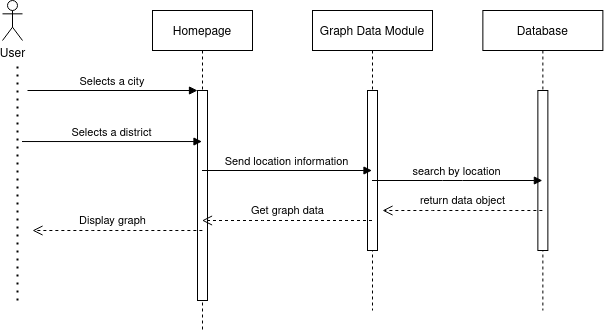

The diagram above was exported from draw.io. Its source (the exported page's mxGraphModel, read from the mxfile embedded in the PNG):
<mxGraphModel dx="868" dy="445" grid="1" gridSize="10" guides="1" tooltips="1" connect="1" arrows="1" fold="1" page="1" pageScale="1" pageWidth="850" pageHeight="1100" math="0" shadow="0">
  <root>
    <mxCell id="0" />
    <mxCell id="1" parent="0" />
    <mxCell id="3nuBFxr9cyL0pnOWT2aG-5" value="Homepage" style="shape=umlLifeline;perimeter=lifelinePerimeter;container=1;collapsible=0;recursiveResize=0;rounded=0;shadow=0;strokeWidth=1;" parent="1" vertex="1">
      <mxGeometry x="300" y="80" width="100" height="320" as="geometry" />
    </mxCell>
    <mxCell id="3nuBFxr9cyL0pnOWT2aG-6" value="" style="points=[];perimeter=orthogonalPerimeter;rounded=0;shadow=0;strokeWidth=1;" parent="3nuBFxr9cyL0pnOWT2aG-5" vertex="1">
      <mxGeometry x="45" y="80" width="10" height="210" as="geometry" />
    </mxCell>
    <mxCell id="3nuBFxr9cyL0pnOWT2aG-8" value="Selects a city" style="verticalAlign=bottom;endArrow=block;entryX=0;entryY=0;shadow=0;strokeWidth=1;" parent="1" target="3nuBFxr9cyL0pnOWT2aG-6" edge="1">
      <mxGeometry relative="1" as="geometry">
        <mxPoint x="175" y="160.0000000000001" as="sourcePoint" />
      </mxGeometry>
    </mxCell>
    <mxCell id="r3YKbkCGmzP-m2yxvefX-1" value="Selects a district" style="verticalAlign=bottom;endArrow=block;shadow=0;strokeWidth=1;" parent="1" target="3nuBFxr9cyL0pnOWT2aG-5" edge="1">
      <mxGeometry relative="1" as="geometry">
        <mxPoint x="169.5" y="211.03999999999996" as="sourcePoint" />
        <mxPoint x="370" y="210.0000000000001" as="targetPoint" />
      </mxGeometry>
    </mxCell>
    <mxCell id="r3YKbkCGmzP-m2yxvefX-2" value="User" style="shape=umlActor;verticalLabelPosition=bottom;verticalAlign=top;html=1;outlineConnect=0;" parent="1" vertex="1">
      <mxGeometry x="150" y="70" width="20" height="40" as="geometry" />
    </mxCell>
    <mxCell id="r3YKbkCGmzP-m2yxvefX-3" value="" style="endArrow=none;dashed=1;html=1;dashPattern=1 3;strokeWidth=2;rounded=0;" parent="1" edge="1">
      <mxGeometry width="50" height="50" relative="1" as="geometry">
        <mxPoint x="165" y="370" as="sourcePoint" />
        <mxPoint x="165" y="130" as="targetPoint" />
      </mxGeometry>
    </mxCell>
    <mxCell id="r3YKbkCGmzP-m2yxvefX-4" value="Graph Data Module" style="shape=umlLifeline;perimeter=lifelinePerimeter;container=1;collapsible=0;recursiveResize=0;rounded=0;shadow=0;strokeWidth=1;" parent="1" vertex="1">
      <mxGeometry x="460" y="80" width="120" height="300" as="geometry" />
    </mxCell>
    <mxCell id="r3YKbkCGmzP-m2yxvefX-5" value="" style="points=[];perimeter=orthogonalPerimeter;rounded=0;shadow=0;strokeWidth=1;" parent="r3YKbkCGmzP-m2yxvefX-4" vertex="1">
      <mxGeometry x="55" y="80" width="10" height="160" as="geometry" />
    </mxCell>
    <mxCell id="r3YKbkCGmzP-m2yxvefX-6" value="Send location information" style="verticalAlign=bottom;endArrow=block;shadow=0;strokeWidth=1;" parent="1" source="3nuBFxr9cyL0pnOWT2aG-5" target="r3YKbkCGmzP-m2yxvefX-4" edge="1">
      <mxGeometry relative="1" as="geometry">
        <mxPoint x="360" y="270" as="sourcePoint" />
        <mxPoint x="500" y="230" as="targetPoint" />
      </mxGeometry>
    </mxCell>
    <mxCell id="r3YKbkCGmzP-m2yxvefX-7" value="Get graph data" style="html=1;verticalAlign=bottom;endArrow=open;dashed=1;endSize=8;rounded=0;" parent="1" source="r3YKbkCGmzP-m2yxvefX-4" target="3nuBFxr9cyL0pnOWT2aG-5" edge="1">
      <mxGeometry relative="1" as="geometry">
        <mxPoint x="480" y="280" as="sourcePoint" />
        <mxPoint x="410" y="280" as="targetPoint" />
        <Array as="points">
          <mxPoint x="410" y="290" />
        </Array>
      </mxGeometry>
    </mxCell>
    <mxCell id="r3YKbkCGmzP-m2yxvefX-14" value="Display graph" style="html=1;verticalAlign=bottom;endArrow=open;dashed=1;endSize=8;rounded=0;" parent="1" edge="1">
      <mxGeometry x="0.0581" relative="1" as="geometry">
        <mxPoint x="349.87" y="300" as="sourcePoint" />
        <mxPoint x="180.00043478260875" y="300" as="targetPoint" />
        <Array as="points">
          <mxPoint x="240.37" y="300" />
        </Array>
        <mxPoint as="offset" />
      </mxGeometry>
    </mxCell>
    <mxCell id="r3YKbkCGmzP-m2yxvefX-17" value="Database" style="shape=umlLifeline;perimeter=lifelinePerimeter;container=1;collapsible=0;recursiveResize=0;rounded=0;shadow=0;strokeWidth=1;" parent="1" vertex="1">
      <mxGeometry x="630.37" y="80" width="120" height="300" as="geometry" />
    </mxCell>
    <mxCell id="r3YKbkCGmzP-m2yxvefX-18" value="" style="points=[];perimeter=orthogonalPerimeter;rounded=0;shadow=0;strokeWidth=1;" parent="r3YKbkCGmzP-m2yxvefX-17" vertex="1">
      <mxGeometry x="55" y="80" width="10" height="160" as="geometry" />
    </mxCell>
    <mxCell id="r3YKbkCGmzP-m2yxvefX-19" value="search by location" style="verticalAlign=bottom;endArrow=block;shadow=0;strokeWidth=1;" parent="1" source="r3YKbkCGmzP-m2yxvefX-4" target="r3YKbkCGmzP-m2yxvefX-17" edge="1">
      <mxGeometry relative="1" as="geometry">
        <mxPoint x="520.0004347826087" y="240" as="sourcePoint" />
        <mxPoint x="670.37" y="230" as="targetPoint" />
        <Array as="points">
          <mxPoint x="600" y="250" />
        </Array>
      </mxGeometry>
    </mxCell>
    <mxCell id="r3YKbkCGmzP-m2yxvefX-20" value="return data object" style="html=1;verticalAlign=bottom;endArrow=open;dashed=1;endSize=8;rounded=0;" parent="1" source="r3YKbkCGmzP-m2yxvefX-17" edge="1">
      <mxGeometry relative="1" as="geometry">
        <mxPoint x="650.37" y="280" as="sourcePoint" />
        <mxPoint x="530" y="280" as="targetPoint" />
        <Array as="points">
          <mxPoint x="580" y="280" />
        </Array>
      </mxGeometry>
    </mxCell>
  </root>
</mxGraphModel>